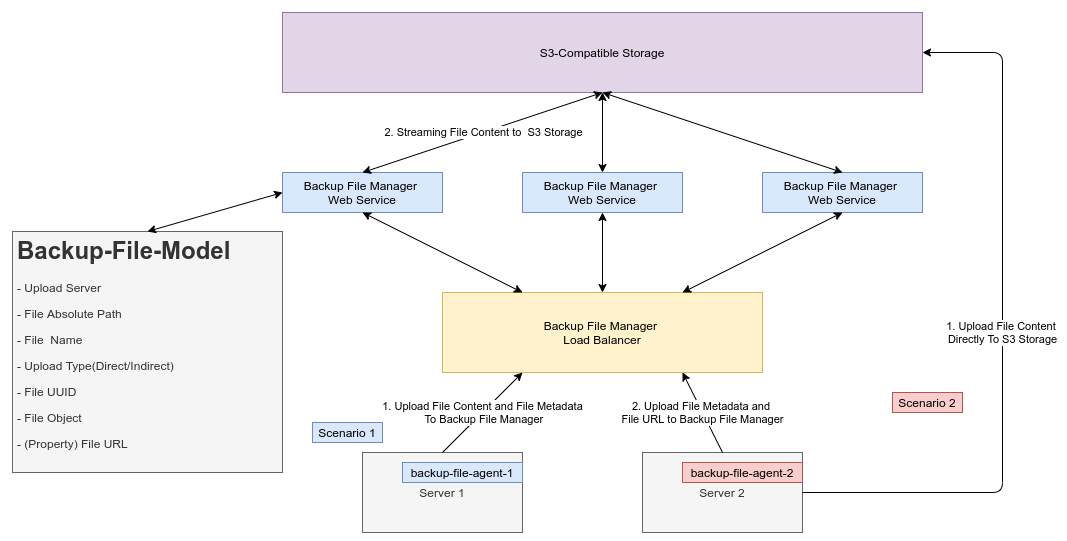

The diagram above was exported from draw.io. Its source (the exported page's mxGraphModel, read from the mxfile embedded in the PNG):
<mxGraphModel dx="2523" dy="1032" grid="1" gridSize="10" guides="1" tooltips="1" connect="1" arrows="1" fold="1" page="1" pageScale="1" pageWidth="850" pageHeight="1100" math="0" shadow="0">
  <root>
    <mxCell id="0" />
    <mxCell id="1" parent="0" />
    <mxCell id="AEUjRAkuVETAESJWyggB-16" value="Server 1" style="rounded=0;whiteSpace=wrap;html=1;fillColor=#f5f5f5;strokeColor=#666666;fontColor=#333333;" parent="1" vertex="1">
      <mxGeometry x="160" y="600" width="160" height="80" as="geometry" />
    </mxCell>
    <mxCell id="AEUjRAkuVETAESJWyggB-1" value="S3-Compatible Storage" style="rounded=0;whiteSpace=wrap;html=1;fillColor=#e1d5e7;strokeColor=#9673a6;" parent="1" vertex="1">
      <mxGeometry x="80" y="160" width="640" height="80" as="geometry" />
    </mxCell>
    <mxCell id="AEUjRAkuVETAESJWyggB-2" value="Backup File Manager &lt;br&gt;Web Service" style="rounded=0;whiteSpace=wrap;html=1;fillColor=#dae8fc;strokeColor=#6c8ebf;" parent="1" vertex="1">
      <mxGeometry x="80" y="320" width="160" height="40" as="geometry" />
    </mxCell>
    <mxCell id="AEUjRAkuVETAESJWyggB-6" value="Backup File Manager &lt;br&gt;Web Service" style="rounded=0;whiteSpace=wrap;html=1;fillColor=#dae8fc;strokeColor=#6c8ebf;" parent="1" vertex="1">
      <mxGeometry x="320" y="320" width="160" height="40" as="geometry" />
    </mxCell>
    <mxCell id="AEUjRAkuVETAESJWyggB-7" value="Backup File Manager &lt;br&gt;Web Service" style="rounded=0;whiteSpace=wrap;html=1;fillColor=#dae8fc;strokeColor=#6c8ebf;" parent="1" vertex="1">
      <mxGeometry x="560" y="320" width="160" height="40" as="geometry" />
    </mxCell>
    <mxCell id="AEUjRAkuVETAESJWyggB-8" value="" style="endArrow=classic;startArrow=classic;html=1;entryX=0.5;entryY=1;entryDx=0;entryDy=0;exitX=0.5;exitY=0;exitDx=0;exitDy=0;" parent="1" source="AEUjRAkuVETAESJWyggB-6" target="AEUjRAkuVETAESJWyggB-1" edge="1">
      <mxGeometry width="50" height="50" relative="1" as="geometry">
        <mxPoint x="380" y="330" as="sourcePoint" />
        <mxPoint x="430" y="280" as="targetPoint" />
      </mxGeometry>
    </mxCell>
    <mxCell id="AEUjRAkuVETAESJWyggB-9" value="" style="endArrow=classic;startArrow=classic;html=1;entryX=0.5;entryY=1;entryDx=0;entryDy=0;exitX=0.5;exitY=0;exitDx=0;exitDy=0;" parent="1" source="AEUjRAkuVETAESJWyggB-7" target="AEUjRAkuVETAESJWyggB-1" edge="1">
      <mxGeometry width="50" height="50" relative="1" as="geometry">
        <mxPoint x="410" y="330" as="sourcePoint" />
        <mxPoint x="410" y="170" as="targetPoint" />
      </mxGeometry>
    </mxCell>
    <mxCell id="AEUjRAkuVETAESJWyggB-10" value="2. Streaming File Content to&amp;nbsp; S3 Storage" style="endArrow=classic;startArrow=classic;html=1;entryX=0.5;entryY=1;entryDx=0;entryDy=0;exitX=0.5;exitY=0;exitDx=0;exitDy=0;" parent="1" source="AEUjRAkuVETAESJWyggB-2" target="AEUjRAkuVETAESJWyggB-1" edge="1">
      <mxGeometry width="50" height="50" relative="1" as="geometry">
        <mxPoint x="180" y="280" as="sourcePoint" />
        <mxPoint x="230" y="230" as="targetPoint" />
      </mxGeometry>
    </mxCell>
    <mxCell id="AEUjRAkuVETAESJWyggB-11" value="Backup File Manager &lt;br&gt;Load Balancer" style="rounded=0;whiteSpace=wrap;html=1;fillColor=#fff2cc;strokeColor=#d6b656;" parent="1" vertex="1">
      <mxGeometry x="240" y="440" width="320" height="80" as="geometry" />
    </mxCell>
    <mxCell id="AEUjRAkuVETAESJWyggB-12" value="" style="endArrow=classic;startArrow=classic;html=1;entryX=0.5;entryY=1;entryDx=0;entryDy=0;exitX=0.25;exitY=0;exitDx=0;exitDy=0;" parent="1" source="AEUjRAkuVETAESJWyggB-11" target="AEUjRAkuVETAESJWyggB-2" edge="1">
      <mxGeometry width="50" height="50" relative="1" as="geometry">
        <mxPoint x="320" y="440" as="sourcePoint" />
        <mxPoint x="370" y="390" as="targetPoint" />
      </mxGeometry>
    </mxCell>
    <mxCell id="AEUjRAkuVETAESJWyggB-13" value="" style="endArrow=classic;startArrow=classic;html=1;entryX=0.5;entryY=1;entryDx=0;entryDy=0;" parent="1" source="AEUjRAkuVETAESJWyggB-11" target="AEUjRAkuVETAESJWyggB-6" edge="1">
      <mxGeometry width="50" height="50" relative="1" as="geometry">
        <mxPoint x="330" y="490" as="sourcePoint" />
        <mxPoint x="170" y="370" as="targetPoint" />
      </mxGeometry>
    </mxCell>
    <mxCell id="AEUjRAkuVETAESJWyggB-14" value="" style="endArrow=classic;startArrow=classic;html=1;entryX=0.5;entryY=1;entryDx=0;entryDy=0;exitX=0.75;exitY=0;exitDx=0;exitDy=0;" parent="1" source="AEUjRAkuVETAESJWyggB-11" target="AEUjRAkuVETAESJWyggB-7" edge="1">
      <mxGeometry width="50" height="50" relative="1" as="geometry">
        <mxPoint x="410" y="490" as="sourcePoint" />
        <mxPoint x="410" y="370" as="targetPoint" />
      </mxGeometry>
    </mxCell>
    <mxCell id="AEUjRAkuVETAESJWyggB-18" value="Server 2" style="rounded=0;whiteSpace=wrap;html=1;fillColor=#f5f5f5;strokeColor=#666666;fontColor=#333333;" parent="1" vertex="1">
      <mxGeometry x="440" y="600" width="160" height="80" as="geometry" />
    </mxCell>
    <mxCell id="AEUjRAkuVETAESJWyggB-19" value="1. Upload File Content and File Metadata&lt;br&gt;&amp;nbsp;To Backup File Manager" style="endArrow=classic;html=1;entryX=0.25;entryY=1;entryDx=0;entryDy=0;exitX=0.5;exitY=0;exitDx=0;exitDy=0;" parent="1" source="AEUjRAkuVETAESJWyggB-16" target="AEUjRAkuVETAESJWyggB-11" edge="1">
      <mxGeometry width="50" height="50" relative="1" as="geometry">
        <mxPoint x="200" y="620" as="sourcePoint" />
        <mxPoint x="250" y="570" as="targetPoint" />
      </mxGeometry>
    </mxCell>
    <mxCell id="AEUjRAkuVETAESJWyggB-20" value="1. Upload File Content &lt;br&gt;Directly&amp;nbsp;To S3 Storage" style="endArrow=classic;html=1;entryX=1;entryY=0.5;entryDx=0;entryDy=0;exitX=1;exitY=0.5;exitDx=0;exitDy=0;" parent="1" source="AEUjRAkuVETAESJWyggB-18" target="AEUjRAkuVETAESJWyggB-1" edge="1">
      <mxGeometry width="50" height="50" relative="1" as="geometry">
        <mxPoint x="660" y="670" as="sourcePoint" />
        <mxPoint x="710" y="620" as="targetPoint" />
        <Array as="points">
          <mxPoint x="800" y="640" />
          <mxPoint x="800" y="200" />
        </Array>
      </mxGeometry>
    </mxCell>
    <mxCell id="AEUjRAkuVETAESJWyggB-21" value="2. Upload File Metadata and&amp;nbsp;&lt;br&gt;File URL to Backup File Manager" style="endArrow=classic;html=1;exitX=0.5;exitY=0;exitDx=0;exitDy=0;" parent="1" source="AEUjRAkuVETAESJWyggB-18" edge="1">
      <mxGeometry width="50" height="50" relative="1" as="geometry">
        <mxPoint x="490" y="610" as="sourcePoint" />
        <mxPoint x="480" y="520" as="targetPoint" />
      </mxGeometry>
    </mxCell>
    <mxCell id="J43S_Maz4gBqgLSGfxS--1" value="Scenario 1" style="text;html=1;strokeColor=#6c8ebf;fillColor=#dae8fc;align=center;verticalAlign=middle;whiteSpace=wrap;rounded=0;" vertex="1" parent="1">
      <mxGeometry x="110" y="570" width="70" height="20" as="geometry" />
    </mxCell>
    <mxCell id="J43S_Maz4gBqgLSGfxS--2" value="Scenario 2" style="text;html=1;strokeColor=#b85450;fillColor=#f8cecc;align=center;verticalAlign=middle;whiteSpace=wrap;rounded=0;" vertex="1" parent="1">
      <mxGeometry x="690" y="540" width="70" height="20" as="geometry" />
    </mxCell>
    <mxCell id="J43S_Maz4gBqgLSGfxS--3" value="backup-file-agent-1" style="text;html=1;strokeColor=#6c8ebf;fillColor=#dae8fc;align=center;verticalAlign=middle;whiteSpace=wrap;rounded=0;" vertex="1" parent="1">
      <mxGeometry x="200" y="610" width="120" height="20" as="geometry" />
    </mxCell>
    <mxCell id="J43S_Maz4gBqgLSGfxS--4" value="backup-file-agent-2" style="text;html=1;strokeColor=#b85450;fillColor=#f8cecc;align=center;verticalAlign=middle;whiteSpace=wrap;rounded=0;" vertex="1" parent="1">
      <mxGeometry x="480" y="610" width="120" height="20" as="geometry" />
    </mxCell>
    <mxCell id="J43S_Maz4gBqgLSGfxS--6" value="&lt;h1&gt;Backup-File-Model&lt;/h1&gt;&lt;p&gt;- Upload Server&lt;/p&gt;&lt;p&gt;- File Absolute Path&lt;/p&gt;&lt;p&gt;- File&amp;nbsp; Name&amp;nbsp;&lt;/p&gt;&lt;p&gt;- Upload Type(Direct/Indirect)&lt;/p&gt;&lt;p&gt;- File UUID&lt;/p&gt;&lt;p&gt;- File Object&lt;/p&gt;&lt;p&gt;- (Property) File URL&lt;/p&gt;" style="text;html=1;strokeColor=#666666;fillColor=#f5f5f5;spacing=5;spacingTop=-20;whiteSpace=wrap;overflow=hidden;rounded=0;fontColor=#333333;" vertex="1" parent="1">
      <mxGeometry x="-190" y="379" width="270" height="241" as="geometry" />
    </mxCell>
    <mxCell id="J43S_Maz4gBqgLSGfxS--7" value="" style="endArrow=classic;startArrow=classic;html=1;entryX=0;entryY=0.5;entryDx=0;entryDy=0;exitX=0.5;exitY=0;exitDx=0;exitDy=0;" edge="1" parent="1" source="J43S_Maz4gBqgLSGfxS--6" target="AEUjRAkuVETAESJWyggB-2">
      <mxGeometry width="50" height="50" relative="1" as="geometry">
        <mxPoint x="160" y="530" as="sourcePoint" />
        <mxPoint x="210" y="480" as="targetPoint" />
      </mxGeometry>
    </mxCell>
  </root>
</mxGraphModel>